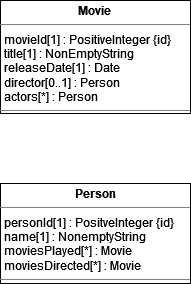

The diagram above was exported from draw.io. Its source (the exported page's mxGraphModel, read from the mxfile embedded in the PNG):
<mxGraphModel dx="1690" dy="864" grid="1" gridSize="10" guides="1" tooltips="1" connect="1" arrows="1" fold="1" page="1" pageScale="1" pageWidth="850" pageHeight="1100" background="none" math="0" shadow="0">
  <root>
    <mxCell id="0" />
    <mxCell id="1" parent="0" />
    <mxCell id="5d2195bd80daf111-18" value="&lt;p style=&quot;margin:0px;margin-top:4px;text-align:center;&quot;&gt;&lt;b&gt;Movie&lt;/b&gt;&lt;br&gt;&lt;/p&gt;&lt;hr size=&quot;1&quot;&gt;&lt;p style=&quot;margin:0px;margin-left:4px;&quot;&gt;movieId[1] : PositiveInteger {id}&lt;/p&gt;&lt;p style=&quot;margin:0px;margin-left:4px;&quot;&gt;title[1] : NonEmptyString&lt;/p&gt;&lt;p style=&quot;margin:0px;margin-left:4px;&quot;&gt;releaseDate[1] : Date&lt;/p&gt;&lt;p style=&quot;margin:0px;margin-left:4px;&quot;&gt;director[0..1] : Person&lt;/p&gt;&lt;p style=&quot;margin:0px;margin-left:4px;&quot;&gt;actors[*] : Person&lt;br&gt;&lt;/p&gt;&lt;hr size=&quot;1&quot;&gt;" style="verticalAlign=top;align=left;overflow=fill;fontSize=12;fontFamily=Helvetica;html=1;rounded=0;shadow=0;comic=0;labelBackgroundColor=none;strokeWidth=1" parent="1" vertex="1">
      <mxGeometry x="60" y="87" width="190" height="113" as="geometry" />
    </mxCell>
    <mxCell id="5d2195bd80daf111-19" value="&lt;p style=&quot;margin:0px;margin-top:4px;text-align:center;&quot;&gt;&lt;b&gt;Person&lt;/b&gt;&lt;/p&gt;&lt;hr size=&quot;1&quot;&gt;&lt;p style=&quot;margin:0px;margin-left:4px;&quot;&gt;personId[1] : PositveInteger {id}&lt;/p&gt;&lt;p style=&quot;margin:0px;margin-left:4px;&quot;&gt;name[1] : NonemptyString&lt;/p&gt;&lt;p style=&quot;margin:0px;margin-left:4px;&quot;&gt;moviesPlayed[*] : Movie&lt;/p&gt;&lt;p style=&quot;margin:0px;margin-left:4px;&quot;&gt;moviesDirected[*] : Movie&lt;br&gt;&lt;/p&gt;&lt;hr size=&quot;1&quot;&gt;&lt;p style=&quot;margin:0px;margin-left:4px;&quot;&gt;&lt;br&gt;&lt;/p&gt;" style="verticalAlign=top;align=left;overflow=fill;fontSize=12;fontFamily=Helvetica;html=1;rounded=0;shadow=0;comic=0;labelBackgroundColor=none;strokeWidth=1" parent="1" vertex="1">
      <mxGeometry x="60" y="270" width="190" height="100" as="geometry" />
    </mxCell>
  </root>
</mxGraphModel>